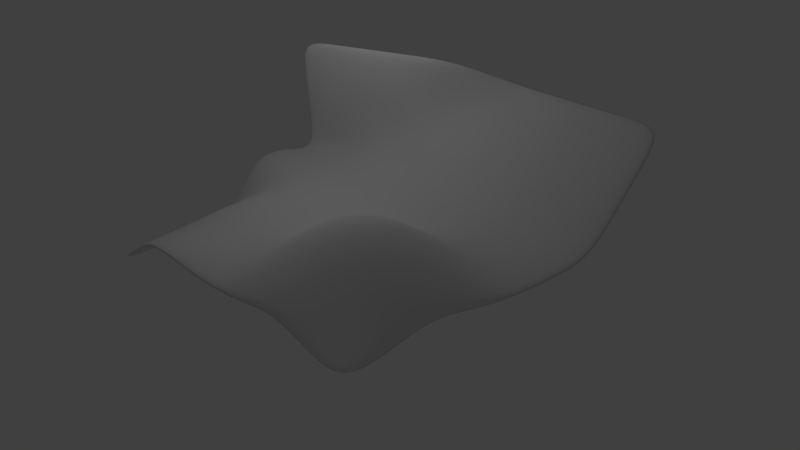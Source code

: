 # Source: scrap1.blend  (saved by Blender 2.72.0; exported with 4.5.12 LTS)
import bpy
from mathutils import Matrix  # noqa: F401  (used for matrix-valued properties, if any)

bpy.ops.wm.read_factory_settings(use_empty=True)
scene = bpy.context.scene
scene.name = 'Scene'

# ---- collections
col_collection_1 = bpy.data.collections.new('Collection 1'); scene.collection.children.link(col_collection_1)

# ---- materials (node trees are filled in below, after node groups)
mat_material = bpy.data.materials.new('Material')
mat_material.alpha_threshold = 0.0
mat_material.use_transparent_shadow = False
mat_material.roughness = 0.5
mat_material.specular_intensity = 1.0

# ---- material node trees

# ---- world
world_world = bpy.data.worlds.new('World'); scene.world = world_world
world_world.color = (0.05088, 0.05088, 0.05088)
world_world.use_sun_shadow = False
world_world.sun_shadow_jitter_overblur = 0.0
world_world.cycles.sampling_method = 'MANUAL'
world_world.cycles.sample_map_resolution = 256

# ---- cameras
cam_camera = bpy.data.cameras.new('Camera')
cam_camera.clip_end = 100.0
cam_camera.lens = 35.0
cam_camera.sensor_width = 32.0
cam_camera.sensor_height = 18.0
cam_camera.ortho_scale = 7.314
cam_camera.dof.focus_distance = 0.0
cam_camera.dof.aperture_fstop = 128.0

# ---- lights
light_lamp = bpy.data.lights.new('Lamp', 'POINT')
light_lamp.transmission_factor = 0.0
light_lamp.cutoff_distance = 30.0
light_lamp.energy = 100.0
light_lamp.shadow_buffer_clip_start = 1.001
light_lamp.shadow_soft_size = 0.1
light_lamp.shadow_maximum_resolution = 0.006
light_lamp.use_absolute_resolution = True
light_lamp.cycles.use_multiple_importance_sampling = False

# ---- meshes
me_grid_002 = bpy.data.meshes.new('Grid.002')
me_grid_002.from_pydata([(-5.0, -5.0, 0.0), (-3.889, -5.0, 0.1088), (-2.778, -5.0, 0.3916), (-1.667, -5.0, 0.1088), (-0.5556, -5.0, 0.0), (0.5556, -5.0, 0.0), (1.706, -5.0, 0.0209), (2.47, -5.0, 0.8281), (3.233, -5.0, 1.635), (3.997, -5.0, 2.443), (-5.0, -3.889, 0.1088), (-3.889, -3.889, 0.949), (-2.778, -3.889, 1.355), (-1.667, -3.889, 0.949), (-0.5556, -3.889, 0.1088), (0.5556, -3.889, 0.0), (1.706, -3.889, 0.0209), (2.47, -3.889, 0.8281), (3.233, -3.889, 1.635), (3.997, -3.889, 2.443), (-5.0, -2.778, 0.3916), (-3.889, -2.778, 1.355), (-2.778, -2.778, 1.902), (-1.667, -2.778, 1.355), (-0.5556, -2.778, 0.3916), (0.5556, -2.778, 0.0), (1.706, -2.778, 0.0209), (2.47, -2.778, 0.8281), (3.233, -2.778, 1.635), (3.997, -2.778, 2.443), (-5.0, -1.667, 0.1088), (-3.889, -1.667, 0.949), (-2.778, -1.667, 1.355), (-1.667, -1.667, 0.949), (-0.5556, -1.667, 0.1088), (0.5556, -1.667, 0.0), (1.706, -1.667, 0.0209), (2.47, -1.667, 0.8281), (3.233, -1.667, 1.635), (3.997, -1.667, 2.443), (-5.0, -0.5556, 0.0), (-3.889, -0.5556, 0.1088), (-2.778, -0.5556, 0.3916), (-1.667, -0.5556, 0.1088), (-0.5556, -0.5556, 0.0), (0.5556, -0.5556, 0.0), (1.706, -0.5556, 0.0209), (2.47, -0.5556, 0.8281), (3.233, -0.5556, 1.635), (3.997, -0.5556, 2.443), (-5.0, 0.5556, 0.0), (-3.889, 0.5556, 0.0), (-2.778, 0.5556, 0.0), (-1.667, 0.5556, 0.0), (-0.5556, 0.5556, 0.0), (0.5556, 0.5556, 0.0), (1.706, 0.5556, 0.0209), (2.47, 0.5556, 0.8281), (3.233, 0.5556, 1.635), (2.715, 0.3714, 3.01), (-5.086, 1.932, 0.1536), (-3.889, 1.667, 0.0), (-2.778, 1.667, 0.0), (-1.667, 1.667, 0.0), (-0.5556, 1.667, 0.0), (0.5556, 1.667, 0.0), (1.706, 1.667, 0.0209), (2.47, 1.667, 0.8281), (2.402, 1.47, 1.931), (2.267, 1.388, 3.031), (-4.969, 2.879, -0.4171), (-3.866, 2.811, -0.3035), (-2.778, 2.778, 0.0), (-1.667, 2.778, 0.0), (-0.5556, 2.778, 0.0), (0.5556, 2.778, 0.0), (1.706, 2.778, 0.0209), (2.089, 2.569, 0.8528), (1.954, 2.487, 1.953), (1.819, 2.404, 3.052), (-4.853, 3.825, -0.9878), (-3.749, 3.757, -0.8743), (-2.646, 3.689, -0.7607), (-1.543, 3.622, -0.6472), (-0.5556, 3.889, 0.0), (0.5556, 3.889, 0.0), (1.776, 3.668, -0.226), (1.641, 3.586, 0.8738), (1.506, 3.503, 1.974), (1.371, 3.421, 3.073), (-4.736, 4.771, -1.558), (-3.633, 4.703, -1.445), (-2.529, 4.636, -1.331), (-1.426, 4.568, -1.218), (-0.5556, 5.0, 0.0), (0.578, 5.028, 0.0253), (1.328, 4.684, -0.2049), (1.193, 4.602, 0.8948), (1.058, 4.52, 1.995), (0.9223, 4.437, 3.094)], [], [(0, 1, 11, 10), (1, 2, 12, 11), (2, 3, 13, 12), (3, 4, 14, 13), (4, 5, 15, 14), (5, 6, 16, 15), (6, 7, 17, 16), (7, 8, 18, 17), (8, 9, 19, 18), (10, 11, 21, 20), (11, 12, 22, 21), (12, 13, 23, 22), (13, 14, 24, 23), (14, 15, 25, 24), (15, 16, 26, 25), (16, 17, 27, 26), (17, 18, 28, 27), (18, 19, 29, 28), (20, 21, 31, 30), (21, 22, 32, 31), (22, 23, 33, 32), (23, 24, 34, 33), (24, 25, 35, 34), (25, 26, 36, 35), (26, 27, 37, 36), (27, 28, 38, 37), (28, 29, 39, 38), (30, 31, 41, 40), (31, 32, 42, 41), (32, 33, 43, 42), (33, 34, 44, 43), (34, 35, 45, 44), (35, 36, 46, 45), (36, 37, 47, 46), (37, 38, 48, 47), (38, 39, 49, 48), (40, 41, 51, 50), (41, 42, 52, 51), (42, 43, 53, 52), (43, 44, 54, 53), (44, 45, 55, 54), (45, 46, 56, 55), (46, 47, 57, 56), (47, 48, 58, 57), (48, 49, 59, 58), (50, 51, 61, 60), (51, 52, 62, 61), (52, 53, 63, 62), (53, 54, 64, 63), (54, 55, 65, 64), (55, 56, 66, 65), (56, 57, 67, 66), (57, 58, 68, 67), (58, 59, 69, 68), (60, 61, 71, 70), (61, 62, 72, 71), (62, 63, 73, 72), (63, 64, 74, 73), (64, 65, 75, 74), (65, 66, 76, 75), (66, 67, 77, 76), (67, 68, 78, 77), (68, 69, 79, 78), (70, 71, 81, 80), (71, 72, 82, 81), (72, 73, 83, 82), (73, 74, 84, 83), (74, 75, 85, 84), (75, 76, 86, 85), (76, 77, 87, 86), (77, 78, 88, 87), (78, 79, 89, 88), (80, 81, 91, 90), (81, 82, 92, 91), (82, 83, 93, 92), (83, 84, 94, 93), (84, 85, 95, 94), (85, 86, 96, 95), (86, 87, 97, 96), (87, 88, 98, 97), (88, 89, 99, 98)])
me_grid_002.polygons.foreach_set('use_smooth', [True] * 81)
_uv = me_grid_002.uv_layers.new(name='UVMap')
_uv.uv.foreach_set('vector', [9.92e-05, 0.9471, 0.006234, 0.8454, 0.1244, 0.8358, 0.1019, 0.9522, 0.006234, 0.8454, 0.01778, 0.7409, 0.1387, 0.7473, 0.1244, 0.8358, 0.01778, 0.7409, 0.01748, 0.6358, 0.1339, 0.6578, 0.1387, 0.7473, 0.01748, 0.6358, 0.02209, 0.5342, 0.1239, 0.5396, 0.1339, 0.6578, 0.02209, 0.5342, 0.02689, 0.4327, 0.1289, 0.437, 0.1239, 0.5396, 0.02689, 0.4327, 0.03096, 0.3279, 0.1325, 0.331, 0.1289, 0.437, 0.03096, 0.3279, 0.03378, 0.2271, 0.1349, 0.2293, 0.1325, 0.331, 0.03378, 0.2271, 0.03568, 0.1266, 0.1363, 0.1281, 0.1349, 0.2293, 0.03568, 0.1266, 0.037, 0.02628, 0.1374, 0.02751, 0.1363, 0.1281, 0.1019, 0.9522, 0.1244, 0.8358, 0.214, 0.8313, 0.2071, 0.9523, 0.1244, 0.8358, 0.1387, 0.7473, 0.2183, 0.7516, 0.214, 0.8313, 0.1387, 0.7473, 0.1339, 0.6578, 0.2225, 0.6717, 0.2183, 0.7516, 0.1339, 0.6578, 0.1239, 0.5396, 0.2282, 0.5503, 0.2225, 0.6717, 0.1239, 0.5396, 0.1289, 0.437, 0.2324, 0.4412, 0.2282, 0.5503, 0.1289, 0.437, 0.1325, 0.331, 0.2352, 0.3337, 0.2324, 0.4412, 0.1325, 0.331, 0.1349, 0.2293, 0.2368, 0.2308, 0.2352, 0.3337, 0.1349, 0.2293, 0.1363, 0.1281, 0.2375, 0.129, 0.2368, 0.2308, 0.1363, 0.1281, 0.1374, 0.02751, 0.2377, 0.02817, 0.2375, 0.129, 0.2071, 0.9523, 0.214, 0.8313, 0.3026, 0.8458, 0.3117, 0.9643, 0.214, 0.8313, 0.2183, 0.7516, 0.2982, 0.7559, 0.3026, 0.8458, 0.2183, 0.7516, 0.2225, 0.6717, 0.3125, 0.6667, 0.2982, 0.7559, 0.2225, 0.6717, 0.2282, 0.5503, 0.334, 0.5484, 0.3125, 0.6667, 0.2282, 0.5503, 0.2324, 0.4412, 0.3369, 0.4438, 0.334, 0.5484, 0.2324, 0.4412, 0.2352, 0.3337, 0.3391, 0.3354, 0.3369, 0.4438, 0.2352, 0.3337, 0.2368, 0.2308, 0.3398, 0.2314, 0.3391, 0.3354, 0.2368, 0.2308, 0.2375, 0.129, 0.3391, 0.129, 0.3398, 0.2314, 0.2375, 0.129, 0.2377, 0.02817, 0.3382, 0.02785, 0.3391, 0.129, 0.3117, 0.9643, 0.3026, 0.8458, 0.4199, 0.8688, 0.4135, 0.9713, 0.3026, 0.8458, 0.2982, 0.7559, 0.4204, 0.7628, 0.4199, 0.8688, 0.2982, 0.7559, 0.3125, 0.6667, 0.4328, 0.6569, 0.4204, 0.7628, 0.3125, 0.6667, 0.334, 0.5484, 0.4385, 0.552, 0.4328, 0.6569, 0.334, 0.5484, 0.3369, 0.4438, 0.4422, 0.4465, 0.4385, 0.552, 0.3369, 0.4438, 0.3391, 0.3354, 0.4444, 0.3366, 0.4422, 0.4465, 0.3391, 0.3354, 0.3398, 0.2314, 0.4443, 0.2304, 0.4444, 0.3366, 0.3398, 0.2314, 0.3391, 0.129, 0.4409, 0.1276, 0.4443, 0.2304, 0.3391, 0.129, 0.3382, 0.02785, 0.4387, 0.02619, 0.4409, 0.1276, 0.4135, 0.9713, 0.4199, 0.8688, 0.5239, 0.8755, 0.5156, 0.9786, 0.4199, 0.8688, 0.4204, 0.7628, 0.5309, 0.7699, 0.5239, 0.8755, 0.4204, 0.7628, 0.4328, 0.6569, 0.5384, 0.6636, 0.5309, 0.7699, 0.4328, 0.6569, 0.4385, 0.552, 0.5446, 0.5568, 0.5384, 0.6636, 0.4385, 0.552, 0.4422, 0.4465, 0.5489, 0.4498, 0.5446, 0.5568, 0.4422, 0.4465, 0.4444, 0.3366, 0.5521, 0.3379, 0.5489, 0.4498, 0.4444, 0.3366, 0.4443, 0.2304, 0.5528, 0.2279, 0.5521, 0.3379, 0.4443, 0.2304, 0.4409, 0.1276, 0.5401, 0.1226, 0.5528, 0.2279, 0.4409, 0.1276, 0.4387, 0.02619, 0.5878, 9.92e-05, 0.5401, 0.1226, 0.5156, 0.9786, 0.5239, 0.8755, 0.6297, 0.8842, 0.6417, 0.9999, 0.5239, 0.8755, 0.5309, 0.7699, 0.6369, 0.7777, 0.6297, 0.8842, 0.5309, 0.7699, 0.5384, 0.6636, 0.6453, 0.6709, 0.6369, 0.7777, 0.5384, 0.6636, 0.5446, 0.5568, 0.6527, 0.5622, 0.6453, 0.6709, 0.5446, 0.5568, 0.5489, 0.4498, 0.6566, 0.4536, 0.6527, 0.5622, 0.5489, 0.4498, 0.5521, 0.3379, 0.66, 0.3409, 0.6566, 0.4536, 0.5521, 0.3379, 0.5528, 0.2279, 0.66, 0.2363, 0.66, 0.3409, 0.5528, 0.2279, 0.5401, 0.1226, 0.6594, 0.1302, 0.66, 0.2363, 0.5401, 0.1226, 0.5878, 9.92e-05, 0.6836, 0.02715, 0.6594, 0.1302, 0.6417, 0.9999, 0.6297, 0.8842, 0.7434, 0.8919, 0.7445, 0.9969, 0.6297, 0.8842, 0.6369, 0.7777, 0.741, 0.7856, 0.7434, 0.8919, 0.6369, 0.7777, 0.6453, 0.6709, 0.7537, 0.6804, 0.741, 0.7856, 0.6453, 0.6709, 0.6527, 0.5622, 0.7648, 0.5689, 0.7537, 0.6804, 0.6527, 0.5622, 0.6566, 0.4536, 0.7642, 0.4571, 0.7648, 0.5689, 0.6566, 0.4536, 0.66, 0.3409, 0.7702, 0.3438, 0.7642, 0.4571, 0.66, 0.3409, 0.66, 0.2363, 0.7495, 0.2537, 0.7702, 0.3438, 0.66, 0.2363, 0.6594, 0.1302, 0.7652, 0.1492, 0.7495, 0.2537, 0.6594, 0.1302, 0.6836, 0.02715, 0.7871, 0.02547, 0.7652, 0.1492, 0.7445, 0.9969, 0.7434, 0.8919, 0.8486, 0.8946, 0.8465, 0.9972, 0.7434, 0.8919, 0.741, 0.7856, 0.853, 0.7905, 0.8486, 0.8946, 0.741, 0.7856, 0.7537, 0.6804, 0.859, 0.6831, 0.853, 0.7905, 0.7537, 0.6804, 0.7648, 0.5689, 0.8776, 0.5644, 0.859, 0.6831, 0.7648, 0.5689, 0.7642, 0.4571, 0.8718, 0.4573, 0.8776, 0.5644, 0.7642, 0.4571, 0.7702, 0.3438, 0.8485, 0.3574, 0.8718, 0.4573, 0.7702, 0.3438, 0.7495, 0.2537, 0.8528, 0.2663, 0.8485, 0.3574, 0.7495, 0.2537, 0.7652, 0.1492, 0.8671, 0.1655, 0.8528, 0.2663, 0.7652, 0.1492, 0.7871, 0.02547, 0.8872, 0.01192, 0.8671, 0.1655, 0.8465, 0.9972, 0.8486, 0.8946, 0.9508, 0.8985, 0.9478, 0.9999, 0.8486, 0.8946, 0.853, 0.7905, 0.9557, 0.7972, 0.9508, 0.8985, 0.853, 0.7905, 0.859, 0.6831, 0.9647, 0.6963, 0.9557, 0.7972, 0.859, 0.6831, 0.8776, 0.5644, 0.9843, 0.5528, 0.9647, 0.6963, 0.8776, 0.5644, 0.8718, 0.4573, 0.9777, 0.4457, 0.9843, 0.5528, 0.8718, 0.4573, 0.8485, 0.3574, 0.966, 0.3756, 0.9777, 0.4457, 0.8485, 0.3574, 0.8528, 0.2663, 0.951, 0.2799, 0.966, 0.3756, 0.8528, 0.2663, 0.8671, 0.1655, 0.9667, 0.1815, 0.951, 0.2799, 0.8671, 0.1655, 0.8872, 0.01192, 1.002, -0.002425, 0.9667, 0.1815])
me_grid_002.materials.append(mat_material)
me_grid_002.use_remesh_preserve_volume = False
me_grid_002.use_remesh_preserve_attributes = False
me_grid_002.use_mirror_vertex_groups = False
me_grid_002.update()

# ---- objects
ob_grid = bpy.data.objects.new('Grid', me_grid_002)
ob_lamp = bpy.data.objects.new('Lamp', light_lamp)
ob_camera = bpy.data.objects.new('Camera', cam_camera)

# ---- transforms, parenting, visibility, modifiers, constraints
ob_grid.location = (0.0, 0.0, 0.0)
ob_grid.lineart.crease_threshold = 0.0
_m = ob_grid.modifiers.new('Solidify', 'SOLIDIFY')
_m.thickness = 0.169
_m.nonmanifold_thickness_mode = 'FIXED'
_m.nonmanifold_merge_threshold = 0.0003
_m = ob_grid.modifiers.new('Subsurf', 'SUBSURF')
_m.uv_smooth = 'PRESERVE_CORNERS'
_m.quality = 2
_m.levels = 2
_m.show_only_control_edges = False
ob_lamp.location = (-1.033, 1.005, 6.054)
ob_lamp.rotation_euler = (0.6503, 0.05522, 1.866)
ob_lamp.lock_rotations_4d = False
ob_lamp.empty_display_type = 'ARROWS'
ob_lamp.color = (0.0, 0.0, 0.0, 0.0)
ob_lamp.lineart.crease_threshold = 0.0
ob_camera.location = (-12.08, -14.88, 9.04)
ob_camera.rotation_euler = (1.109, 0.01082, -0.7125)
ob_camera.lock_rotations_4d = False
ob_camera.empty_display_type = 'ARROWS'
ob_camera.color = (0.0, 0.0, 0.0, 0.0)
ob_camera.display_type = 'WIRE'
ob_camera.lineart.crease_threshold = 0.0

# ---- collection membership
col_collection_1.objects.link(ob_grid)
col_collection_1.objects.link(ob_lamp)
col_collection_1.objects.link(ob_camera)

# ---- scene / render settings (as saved in the file)
scene.camera = ob_camera
scene.frame_start = 1; scene.frame_end = 250; scene.frame_set(1)
scene.render.engine = 'BLENDER_EEVEE_NEXT'
scene.render.resolution_percentage = 50
scene.render.dither_intensity = 0.0
scene.cycles.use_denoising = False
scene.cycles.samples = 10
scene.cycles.sampling_pattern = 'TABULATED_SOBOL'
scene.cycles.light_sampling_threshold = 0.0
scene.cycles.use_adaptive_sampling = False
scene.cycles.use_light_tree = False
scene.cycles.blur_glossy = 0.0
scene.cycles.pixel_filter_type = 'GAUSSIAN'
scene.cycles.sample_clamp_indirect = 0.0
scene.view_settings.view_transform = 'Standard'
bpy.context.view_layer.update()
